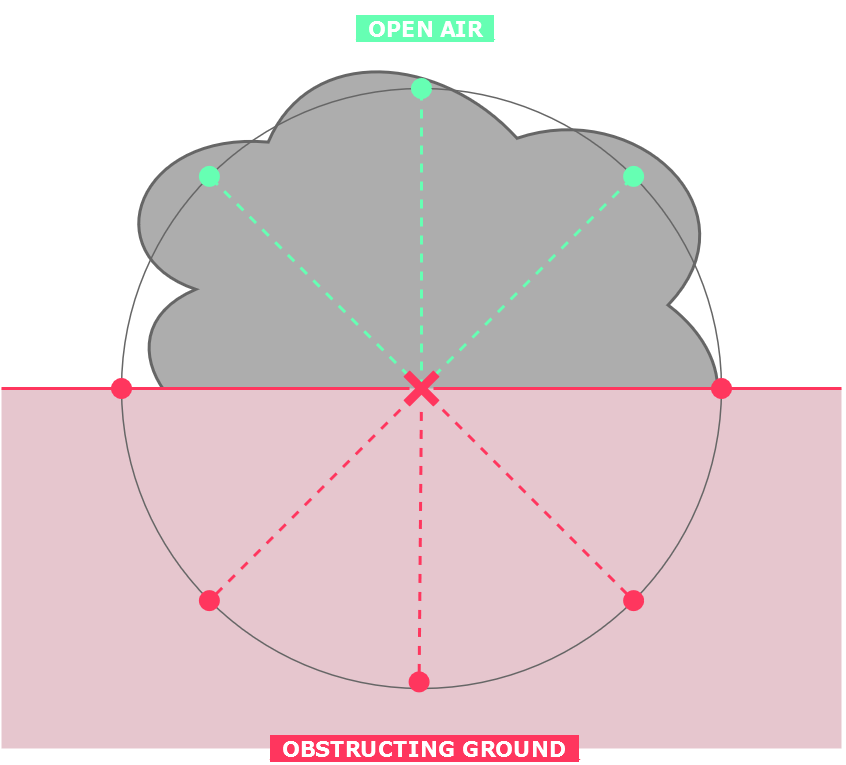

The diagram above was exported from draw.io. Its source (the exported page's mxGraphModel, read from the mxfile embedded in the PNG):
<mxGraphModel dx="574" dy="317" grid="1" gridSize="10" guides="1" tooltips="1" connect="1" arrows="1" fold="1" page="1" pageScale="1" pageWidth="850" pageHeight="1100" math="0" shadow="0">
  <root>
    <mxCell id="0" />
    <mxCell id="1" parent="0" />
    <mxCell id="2" value="" style="ellipse;shape=cloud;whiteSpace=wrap;html=1;fillColor=#ADADAD;fontColor=#333333;strokeColor=#666666;rotation=5;" vertex="1" parent="1">
      <mxGeometry x="230" y="220" width="220" height="170" as="geometry" />
    </mxCell>
    <mxCell id="3" value="" style="rounded=0;whiteSpace=wrap;html=1;strokeColor=none;fillColor=#E6C6CE;" vertex="1" parent="1">
      <mxGeometry x="200" y="340" width="280" height="120" as="geometry" />
    </mxCell>
    <mxCell id="4" value="" style="ellipse;whiteSpace=wrap;html=1;aspect=fixed;fillColor=none;strokeWidth=0.5;shadow=0;fontColor=#333333;strokeColor=#666666;" vertex="1" parent="1">
      <mxGeometry x="240" y="240" width="200" height="200" as="geometry" />
    </mxCell>
    <mxCell id="5" value="" style="endArrow=oval;html=1;rounded=0;entryX=0.5;entryY=0;entryDx=0;entryDy=0;strokeColor=#66FFB3;dashed=1;endFill=1;" edge="1" target="4" parent="1">
      <mxGeometry width="50" height="50" relative="1" as="geometry">
        <mxPoint x="340" y="340" as="sourcePoint" />
        <mxPoint x="390" y="330" as="targetPoint" />
      </mxGeometry>
    </mxCell>
    <mxCell id="6" value="" style="endArrow=oval;html=1;rounded=0;entryX=0;entryY=0;entryDx=0;entryDy=0;strokeColor=#66FFB3;dashed=1;endFill=1;" edge="1" target="4" parent="1">
      <mxGeometry width="50" height="50" relative="1" as="geometry">
        <mxPoint x="340" y="340" as="sourcePoint" />
        <mxPoint x="390" y="330" as="targetPoint" />
      </mxGeometry>
    </mxCell>
    <mxCell id="7" value="" style="endArrow=oval;html=1;rounded=0;strokeColor=#66FFB3;dashed=1;endFill=1;entryX=1;entryY=0;entryDx=0;entryDy=0;" edge="1" target="4" parent="1">
      <mxGeometry width="50" height="50" relative="1" as="geometry">
        <mxPoint x="340" y="340" as="sourcePoint" />
        <mxPoint x="520" y="240" as="targetPoint" />
      </mxGeometry>
    </mxCell>
    <mxCell id="8" value="" style="endArrow=none;html=1;rounded=0;exitX=0;exitY=1;exitDx=0;exitDy=0;strokeColor=#FF365E;dashed=1;startArrow=oval;startFill=1;" edge="1" source="4" parent="1">
      <mxGeometry width="50" height="50" relative="1" as="geometry">
        <mxPoint x="340" y="380" as="sourcePoint" />
        <mxPoint x="340" y="340" as="targetPoint" />
      </mxGeometry>
    </mxCell>
    <mxCell id="9" value="" style="endArrow=none;html=1;rounded=0;exitX=1;exitY=1;exitDx=0;exitDy=0;strokeColor=#FF365E;dashed=1;startArrow=oval;startFill=1;" edge="1" source="4" parent="1">
      <mxGeometry width="50" height="50" relative="1" as="geometry">
        <mxPoint x="340" y="380" as="sourcePoint" />
        <mxPoint x="340" y="340" as="targetPoint" />
      </mxGeometry>
    </mxCell>
    <mxCell id="10" value="" style="endArrow=none;html=1;rounded=0;strokeColor=#FF365E;" edge="1" source="15" parent="1">
      <mxGeometry width="50" height="50" relative="1" as="geometry">
        <mxPoint x="200" y="340" as="sourcePoint" />
        <mxPoint x="480" y="340" as="targetPoint" />
      </mxGeometry>
    </mxCell>
    <mxCell id="11" value="&lt;font style=&quot;font-size: 7px;&quot;&gt;&lt;font style=&quot;font-size: 7px;&quot; face=&quot;Verdana&quot;&gt;&lt;font color=&quot;#ff365e&quot;&gt;_&lt;/font&gt;&lt;font color=&quot;#ffffff&quot;&gt;&lt;b&gt;OBSTRUCTING GROUND&lt;/b&gt;&lt;/font&gt;&lt;font color=&quot;#ff365e&quot;&gt;_ &lt;/font&gt;&lt;/font&gt;&lt;font color=&quot;#ff365e&quot;&gt;&lt;br style=&quot;font-size: 7px;&quot;&gt;&lt;/font&gt;&lt;/font&gt;" style="edgeLabel;html=1;align=center;verticalAlign=middle;resizable=0;points=[];labelBackgroundColor=#FF365E;labelBorderColor=none;textShadow=0;spacing=2;fontSize=7;fontColor=#F7F7F7;" vertex="1" connectable="0" parent="10">
      <mxGeometry x="0.9029" relative="1" as="geometry">
        <mxPoint x="-133" y="120" as="offset" />
      </mxGeometry>
    </mxCell>
    <mxCell id="12" value="&lt;font style=&quot;font-size: 7px;&quot;&gt;&lt;font face=&quot;Verdana&quot; style=&quot;font-size: 7px;&quot;&gt;&lt;font color=&quot;#66ffb3&quot;&gt;_&lt;/font&gt;&lt;font color=&quot;#ffffff&quot;&gt;&lt;b&gt;OPEN AIR&lt;/b&gt;&lt;/font&gt;&lt;font color=&quot;#66ffb3&quot;&gt;_ &lt;/font&gt;&lt;/font&gt;&lt;font color=&quot;#66ffb3&quot;&gt;&lt;br style=&quot;font-size: 7px;&quot;&gt;&lt;/font&gt;&lt;/font&gt;" style="edgeLabel;html=1;align=center;verticalAlign=middle;resizable=0;points=[];labelBackgroundColor=#66FFB3;labelBorderColor=none;textShadow=0;spacing=2;fontSize=7;fontColor=#F7F7F7;" vertex="1" connectable="0" parent="10">
      <mxGeometry x="0.9029" relative="1" as="geometry">
        <mxPoint x="-133" y="-120" as="offset" />
      </mxGeometry>
    </mxCell>
    <mxCell id="13" value="" style="endArrow=none;html=1;rounded=0;strokeColor=#FF365E;" edge="1" target="15" parent="1">
      <mxGeometry width="50" height="50" relative="1" as="geometry">
        <mxPoint x="200" y="340" as="sourcePoint" />
        <mxPoint x="480" y="340" as="targetPoint" />
      </mxGeometry>
    </mxCell>
    <mxCell id="14" value="" style="endArrow=none;html=1;rounded=0;exitX=0.496;exitY=0.989;exitDx=0;exitDy=0;exitPerimeter=0;strokeColor=#FF365E;dashed=1;startArrow=oval;startFill=1;" edge="1" source="4" target="15" parent="1">
      <mxGeometry width="50" height="50" relative="1" as="geometry">
        <mxPoint x="339" y="438" as="sourcePoint" />
        <mxPoint x="340" y="340" as="targetPoint" />
      </mxGeometry>
    </mxCell>
    <mxCell id="15" value="" style="shape=mxgraph.sysml.x;strokeColor=#FF365E;strokeWidth=3;" vertex="1" parent="1">
      <mxGeometry x="335" y="335" width="10" height="10" as="geometry" />
    </mxCell>
    <mxCell id="16" value="" style="endArrow=none;html=1;rounded=0;strokeColor=#FF365E;dashed=1;startArrow=oval;startFill=1;entryX=1;entryY=0.5;entryDx=0;entryDy=0;" edge="1" target="4" parent="1">
      <mxGeometry width="50" height="50" relative="1" as="geometry">
        <mxPoint x="240" y="340" as="sourcePoint" />
        <mxPoint x="350" y="350" as="targetPoint" />
      </mxGeometry>
    </mxCell>
    <mxCell id="17" value="" style="endArrow=none;html=1;rounded=0;strokeColor=#FF365E;dashed=1;startArrow=oval;startFill=1;entryX=0;entryY=0.5;entryDx=0;entryDy=0;" edge="1" target="4" parent="1">
      <mxGeometry width="50" height="50" relative="1" as="geometry">
        <mxPoint x="440" y="340" as="sourcePoint" />
        <mxPoint x="430" y="340" as="targetPoint" />
      </mxGeometry>
    </mxCell>
  </root>
</mxGraphModel>